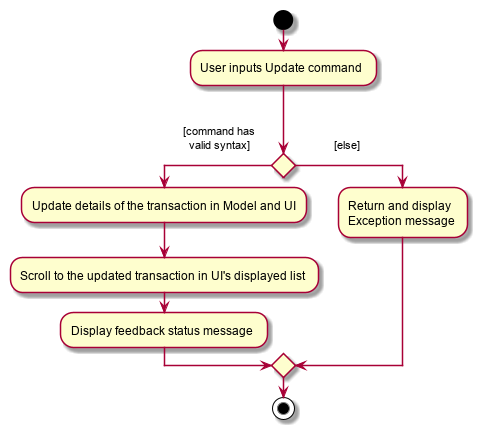

The diagram above was rendered by PlantUML. Its source (embedded in the PNG):
@startuml
start
:User inputs Update command;


if () then (

[command has      
  valid syntax]       
)
    :Update details of the transaction in Model and UI;
    :Scroll to the updated transaction in UI's displayed list;
    :Display feedback status message;
else(             [else]
)
    :Return and display
    Exception message;
endif
stop
@enduml